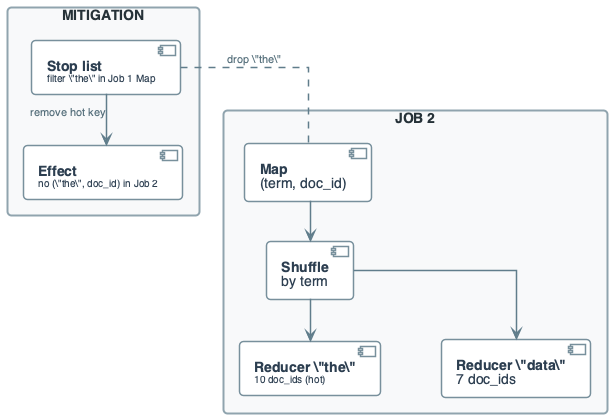

The diagram above was rendered by PlantUML. Its source (embedded in the PNG):
@startuml
'=================================================
' CANONICAL DIAGRAM TEMPLATE - DATA ENGINEERING
'=================================================

top to bottom direction
skinparam linetype ortho
skinparam shadowing false
skinparam roundcorner 8
skinparam handwritten false
skinparam nodesep 60
skinparam ranksep 40

'-------------------------
' FONT & GLOBAL STYLE
'-------------------------
skinparam defaultFontName "Segoe UI, Helvetica, sans-serif"
skinparam defaultFontSize 16
skinparam defaultFontColor #2C3E50

'-------------------------
' GENERIC BOX STYLE
'-------------------------
skinparam rectangle {
    BackgroundColor #F8F9FA
    BorderColor #90A4AE
    BorderThickness 2
    FontColor #263238
    FontSize 14
    FontStyle bold
    Padding 20
}

skinparam component {
    BackgroundColor #FFFFFF
    BorderColor #78909C
    BorderThickness 1.5
    FontSize 14
    Padding 12
}

skinparam database {
    BackgroundColor #ECEFF1
    BorderColor #546E7A
    BorderThickness 1.5
    FontSize 14
    FontColor #263238
}

skinparam arrow {
    Color #607D8B
    Thickness 1.5
    FontSize 11
    FontColor #546E7A
}

'-------------------------
' SEMANTIC STEREOTYPES
'-------------------------
skinparam component<<UI>> {
    BorderColor #8E24AA
    BackgroundColor #F3E5F5
    FontColor #4A148C
}

skinparam component<<Agent>> {
    BorderColor #0288D1
    BackgroundColor #E1F5FE
    FontColor #01579B
}

skinparam component<<Tool>> {
    BorderColor #2E7D32
    BackgroundColor #E8F5E9
    FontColor #1B5E20
}

skinparam component<<Config>> {
    BorderColor #F57C00
    BackgroundColor #FFF3E0
    FontColor #E65100
}

skinparam component<<Bad>> {
    BorderColor #C62828
    BackgroundColor #FFEBEE
    FontColor #B71C1C
}

skinparam component<<V1>> {
    BorderColor #F57C00
    BackgroundColor #FFF3E0
    FontColor #E65100
}

skinparam component<<V2>> {
    BorderColor #2E7D32
    BackgroundColor #E8F5E9
    FontColor #1B5E20
}

skinparam component<<up>> {
    BackgroundColor #E8F5E9
    BorderColor #2E7D32
}

skinparam component<<down>> {
    BackgroundColor #FFEBEE
    BorderColor #C62828
}

skinparam database<<up>> {
    BackgroundColor #E8F5E9
    BorderColor #2E7D32
}

skinparam database<<down>> {
    BackgroundColor #FFEBEE
    BorderColor #C62828
}

skinparam component<<success>> {
    BackgroundColor #E8F5E9
    BorderColor #2E7D32
}

skinparam component<<failure>> {
    BackgroundColor #FFEBEE
    BorderColor #C62828
}

'=================================================

' PRACTICE: TF-IDF JOB 2 SKEW - STOP-LIST MITIGATION
rectangle "JOB 2" #F8F9FA {
    component "**Map**\n(term, doc_id)" as M
    component "**Shuffle**\nby term" as S
    component "**Reducer \"the\"**\n<size:10>10 doc_ids (hot)</size>" as R_HOT
    component "**Reducer \"data\"**\n7 doc_ids" as R_DATA
}

rectangle "MITIGATION" #F8F9FA {
    component "**Stop list**\n<size:10>filter \"the\" in Job 1 Map</size>" as STOP
    component "**Effect**\n<size:10>no (\"the\", doc_id) in Job 2</size>" as EFFECT
}

M --> S
S --> R_HOT
S --> R_DATA

STOP .. M : "drop \"the\""
STOP --> EFFECT : "remove hot key"

@enduml